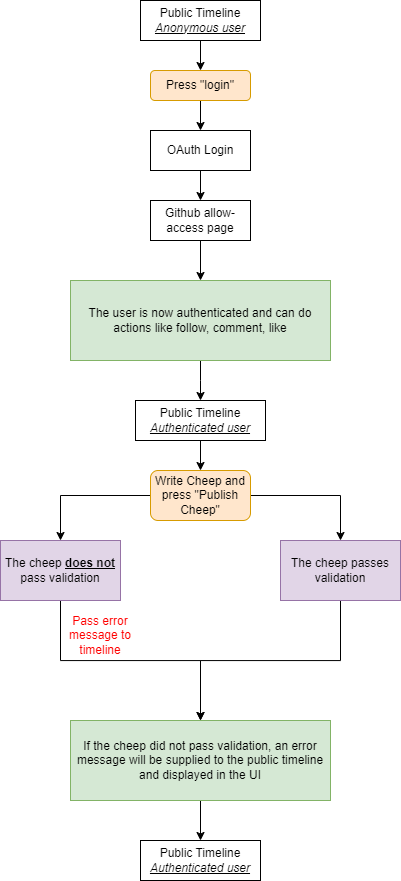

The diagram above was exported from draw.io. Its source (the exported page's mxGraphModel, read from the mxfile embedded in the PNG):
<mxGraphModel dx="1400" dy="869" grid="1" gridSize="10" guides="1" tooltips="1" connect="1" arrows="1" fold="1" page="1" pageScale="1" pageWidth="827" pageHeight="1169" math="0" shadow="0">
  <root>
    <mxCell id="0" />
    <mxCell id="1" parent="0" />
    <mxCell id="nloP-wvDlmwtNRvS-_rU-2" value="" style="edgeStyle=orthogonalEdgeStyle;rounded=0;orthogonalLoop=1;jettySize=auto;html=1;" edge="1" parent="1" source="nloP-wvDlmwtNRvS-_rU-3" target="nloP-wvDlmwtNRvS-_rU-10">
      <mxGeometry relative="1" as="geometry" />
    </mxCell>
    <mxCell id="nloP-wvDlmwtNRvS-_rU-3" value="Public Timeline&lt;br&gt;&lt;i&gt;&lt;u&gt;Anonymous user&lt;/u&gt;&lt;/i&gt;" style="rounded=0;whiteSpace=wrap;html=1;" vertex="1" parent="1">
      <mxGeometry x="340" y="100" width="120" height="40" as="geometry" />
    </mxCell>
    <mxCell id="nloP-wvDlmwtNRvS-_rU-4" value="" style="edgeStyle=orthogonalEdgeStyle;rounded=0;orthogonalLoop=1;jettySize=auto;html=1;" edge="1" parent="1" source="nloP-wvDlmwtNRvS-_rU-5" target="nloP-wvDlmwtNRvS-_rU-8">
      <mxGeometry relative="1" as="geometry" />
    </mxCell>
    <mxCell id="nloP-wvDlmwtNRvS-_rU-5" value="Public Timeline&lt;br&gt;&lt;i&gt;&lt;u&gt;Authenticated user&lt;/u&gt;&lt;/i&gt;" style="rounded=0;whiteSpace=wrap;html=1;" vertex="1" parent="1">
      <mxGeometry x="335" y="500" width="130" height="40" as="geometry" />
    </mxCell>
    <mxCell id="nloP-wvDlmwtNRvS-_rU-6" value="" style="edgeStyle=orthogonalEdgeStyle;rounded=0;orthogonalLoop=1;jettySize=auto;html=1;entryX=0.5;entryY=0;entryDx=0;entryDy=0;" edge="1" parent="1" source="nloP-wvDlmwtNRvS-_rU-8" target="nloP-wvDlmwtNRvS-_rU-18">
      <mxGeometry relative="1" as="geometry">
        <mxPoint x="540" y="630" as="targetPoint" />
      </mxGeometry>
    </mxCell>
    <mxCell id="nloP-wvDlmwtNRvS-_rU-7" value="" style="edgeStyle=orthogonalEdgeStyle;rounded=0;orthogonalLoop=1;jettySize=auto;html=1;entryX=0.5;entryY=0;entryDx=0;entryDy=0;" edge="1" parent="1" source="nloP-wvDlmwtNRvS-_rU-8" target="nloP-wvDlmwtNRvS-_rU-20">
      <mxGeometry relative="1" as="geometry">
        <mxPoint x="260" y="630" as="targetPoint" />
      </mxGeometry>
    </mxCell>
    <mxCell id="nloP-wvDlmwtNRvS-_rU-8" value="Write Cheep and press &quot;Publish Cheep&quot;" style="rounded=1;whiteSpace=wrap;html=1;fillColor=#ffe6cc;strokeColor=#d79b00;" vertex="1" parent="1">
      <mxGeometry x="350" y="570" width="100" height="50" as="geometry" />
    </mxCell>
    <mxCell id="nloP-wvDlmwtNRvS-_rU-9" value="" style="edgeStyle=orthogonalEdgeStyle;rounded=0;orthogonalLoop=1;jettySize=auto;html=1;" edge="1" parent="1" source="nloP-wvDlmwtNRvS-_rU-10" target="nloP-wvDlmwtNRvS-_rU-12">
      <mxGeometry relative="1" as="geometry" />
    </mxCell>
    <mxCell id="nloP-wvDlmwtNRvS-_rU-10" value="Press &quot;login&quot;" style="rounded=1;whiteSpace=wrap;html=1;fillColor=#ffe6cc;strokeColor=#d79b00;" vertex="1" parent="1">
      <mxGeometry x="350" y="170" width="100" height="30" as="geometry" />
    </mxCell>
    <mxCell id="nloP-wvDlmwtNRvS-_rU-11" value="" style="edgeStyle=orthogonalEdgeStyle;rounded=0;orthogonalLoop=1;jettySize=auto;html=1;" edge="1" parent="1" source="nloP-wvDlmwtNRvS-_rU-12" target="nloP-wvDlmwtNRvS-_rU-14">
      <mxGeometry relative="1" as="geometry" />
    </mxCell>
    <mxCell id="nloP-wvDlmwtNRvS-_rU-12" value="OAuth Login" style="rounded=0;whiteSpace=wrap;html=1;" vertex="1" parent="1">
      <mxGeometry x="350" y="230" width="100" height="40" as="geometry" />
    </mxCell>
    <mxCell id="nloP-wvDlmwtNRvS-_rU-13" value="" style="edgeStyle=orthogonalEdgeStyle;rounded=0;orthogonalLoop=1;jettySize=auto;html=1;" edge="1" parent="1" source="nloP-wvDlmwtNRvS-_rU-14" target="nloP-wvDlmwtNRvS-_rU-16">
      <mxGeometry relative="1" as="geometry" />
    </mxCell>
    <mxCell id="nloP-wvDlmwtNRvS-_rU-14" value="Github allow-access page" style="rounded=0;whiteSpace=wrap;html=1;" vertex="1" parent="1">
      <mxGeometry x="350" y="300" width="100" height="40" as="geometry" />
    </mxCell>
    <mxCell id="nloP-wvDlmwtNRvS-_rU-15" value="" style="edgeStyle=orthogonalEdgeStyle;rounded=0;orthogonalLoop=1;jettySize=auto;html=1;" edge="1" parent="1" source="nloP-wvDlmwtNRvS-_rU-16">
      <mxGeometry relative="1" as="geometry">
        <mxPoint x="400" y="500" as="targetPoint" />
      </mxGeometry>
    </mxCell>
    <mxCell id="nloP-wvDlmwtNRvS-_rU-16" value="The user is now authenticated and can do actions like follow, comment, like" style="shape=hexagon;perimeter=hexagonPerimeter2;whiteSpace=wrap;html=1;fixedSize=1;fillColor=#d5e8d4;strokeColor=#82b366;size=-40;" vertex="1" parent="1">
      <mxGeometry x="270" y="380" width="260" height="80" as="geometry" />
    </mxCell>
    <mxCell id="nloP-wvDlmwtNRvS-_rU-17" value="" style="edgeStyle=orthogonalEdgeStyle;rounded=0;orthogonalLoop=1;jettySize=auto;html=1;" edge="1" parent="1" source="nloP-wvDlmwtNRvS-_rU-18" target="nloP-wvDlmwtNRvS-_rU-24">
      <mxGeometry relative="1" as="geometry" />
    </mxCell>
    <mxCell id="nloP-wvDlmwtNRvS-_rU-18" value="The cheep passes validation" style="rounded=0;whiteSpace=wrap;html=1;fillColor=#e1d5e7;strokeColor=#9673a6;" vertex="1" parent="1">
      <mxGeometry x="480" y="640" width="120" height="60" as="geometry" />
    </mxCell>
    <mxCell id="nloP-wvDlmwtNRvS-_rU-19" value="" style="edgeStyle=orthogonalEdgeStyle;rounded=0;orthogonalLoop=1;jettySize=auto;html=1;" edge="1" parent="1" source="nloP-wvDlmwtNRvS-_rU-20" target="nloP-wvDlmwtNRvS-_rU-24">
      <mxGeometry relative="1" as="geometry" />
    </mxCell>
    <mxCell id="nloP-wvDlmwtNRvS-_rU-20" value="The cheep &lt;b&gt;&lt;u&gt;does not&lt;/u&gt;&lt;/b&gt; pass validation" style="rounded=0;whiteSpace=wrap;html=1;fillColor=#e1d5e7;strokeColor=#9673a6;" vertex="1" parent="1">
      <mxGeometry x="200" y="640" width="120" height="60" as="geometry" />
    </mxCell>
    <mxCell id="nloP-wvDlmwtNRvS-_rU-21" value="Public Timeline&lt;br&gt;&lt;i&gt;&lt;u&gt;Authenticated user&lt;/u&gt;&lt;/i&gt;" style="rounded=0;whiteSpace=wrap;html=1;" vertex="1" parent="1">
      <mxGeometry x="340" y="940" width="120" height="40" as="geometry" />
    </mxCell>
    <mxCell id="nloP-wvDlmwtNRvS-_rU-22" value="&lt;font color=&quot;#ff0000&quot;&gt;Pass error message to timeline&lt;/font&gt;" style="text;strokeColor=none;align=center;fillColor=none;html=1;verticalAlign=middle;whiteSpace=wrap;rounded=0;" vertex="1" parent="1">
      <mxGeometry x="250" y="720" width="100" height="30" as="geometry" />
    </mxCell>
    <mxCell id="nloP-wvDlmwtNRvS-_rU-23" value="" style="edgeStyle=orthogonalEdgeStyle;rounded=0;orthogonalLoop=1;jettySize=auto;html=1;" edge="1" parent="1" source="nloP-wvDlmwtNRvS-_rU-24" target="nloP-wvDlmwtNRvS-_rU-21">
      <mxGeometry relative="1" as="geometry" />
    </mxCell>
    <mxCell id="nloP-wvDlmwtNRvS-_rU-24" value="If the cheep did not pass validation, an error message will be supplied to the public timeline and displayed in the UI" style="shape=hexagon;perimeter=hexagonPerimeter2;whiteSpace=wrap;html=1;fixedSize=1;fillColor=#d5e8d4;strokeColor=#82b366;size=-20;" vertex="1" parent="1">
      <mxGeometry x="270" y="820" width="260" height="80" as="geometry" />
    </mxCell>
  </root>
</mxGraphModel>